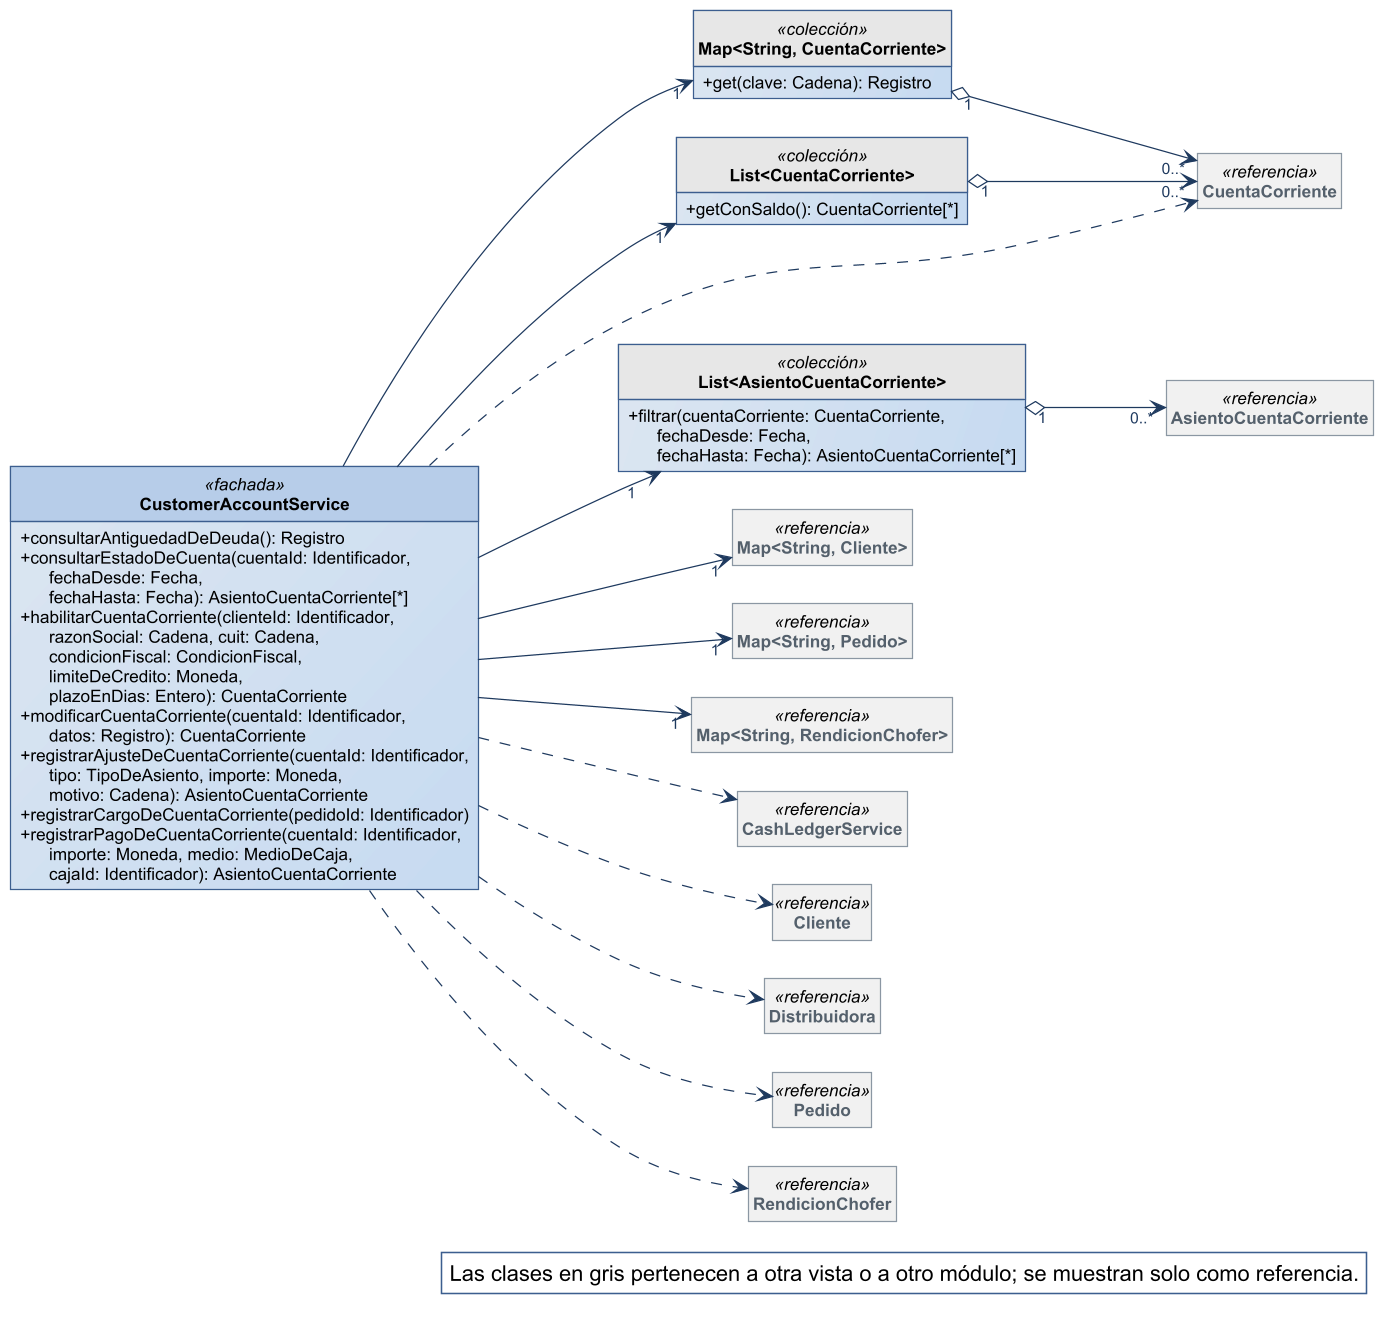

The diagram above was rendered by PlantUML. Its source (embedded in the PNG):
@startuml
!include ../estilo-vp.iuml
skinparam nodesep 40
skinparam ranksep 55
skinparam genericDisplay old
skinparam class<<referencia>> {
  BackgroundColor #F1F1F1
  BorderColor #8A97A3
  FontColor #55616C
}
skinparam class<<fachada>> {
  HeaderBackgroundColor #B7CDE8
}
skinparam class<<controlador>> {
  HeaderBackgroundColor #B7CDE8
}
skinparam class<<fabricación pura>> {
  HeaderBackgroundColor #E4ECF6
}
skinparam class<<colección>> {
  HeaderBackgroundColor #E6E6E6
}
skinparam class<<adaptador>> {
  HeaderBackgroundColor #D5E3F3
}
skinparam packageStyle rectangle
hide circle
hide empty members

left to right direction
skinparam nodesep 25
skinparam ranksep 90
class CustomerAccountService <<fachada>> {
  + consultarAntiguedadDeDeuda(): Registro
  + consultarEstadoDeCuenta(cuentaId: Identificador,\n      fechaDesde: Fecha,\n      fechaHasta: Fecha): AsientoCuentaCorriente[*]
  + habilitarCuentaCorriente(clienteId: Identificador,\n      razonSocial: Cadena, cuit: Cadena,\n      condicionFiscal: CondicionFiscal,\n      limiteDeCredito: Moneda,\n      plazoEnDias: Entero): CuentaCorriente
  + modificarCuentaCorriente(cuentaId: Identificador,\n      datos: Registro): CuentaCorriente
  + registrarAjusteDeCuentaCorriente(cuentaId: Identificador,\n      tipo: TipoDeAsiento, importe: Moneda,\n      motivo: Cadena): AsientoCuentaCorriente
  + registrarCargoDeCuentaCorriente(pedidoId: Identificador)
  + registrarPagoDeCuentaCorriente(cuentaId: Identificador,\n      importe: Moneda, medio: MedioDeCaja,\n      cajaId: Identificador): AsientoCuentaCorriente
}
class "Map<String, CuentaCorriente>" as Map_String_CuentaCorriente <<colección>> {
  + get(clave: Cadena): Registro
}
class "List<CuentaCorriente>" as List_CuentaCorriente <<colección>> {
  + getConSaldo(): CuentaCorriente[*]
}
class "List<AsientoCuentaCorriente>" as List_AsientoCuentaCorriente <<colección>> {
  + filtrar(cuentaCorriente: CuentaCorriente,\n      fechaDesde: Fecha,\n      fechaHasta: Fecha): AsientoCuentaCorriente[*]
}
class CuentaCorriente <<referencia>>
class AsientoCuentaCorriente <<referencia>>
class "Map<String, Cliente>" as Map_String_Cliente <<referencia>>
class "Map<String, Pedido>" as Map_String_Pedido <<referencia>>
class "Map<String, RendicionChofer>" as Map_String_RendicionChofer <<referencia>>
class CashLedgerService <<referencia>>
class Cliente <<referencia>>
class Distribuidora <<referencia>>
class Pedido <<referencia>>
class RendicionChofer <<referencia>>

Map_String_CuentaCorriente "1" o--> "0..*" CuentaCorriente
List_AsientoCuentaCorriente "1" o--> "0..*" AsientoCuentaCorriente
List_CuentaCorriente "1" o--> "0..*" CuentaCorriente
CustomerAccountService --> "1" List_AsientoCuentaCorriente
CustomerAccountService --> "1" List_CuentaCorriente
CustomerAccountService --> "1" Map_String_Cliente
CustomerAccountService --> "1" Map_String_CuentaCorriente
CustomerAccountService --> "1" Map_String_Pedido
CustomerAccountService --> "1" Map_String_RendicionChofer
CustomerAccountService ..> CashLedgerService
CustomerAccountService ..> Cliente
CustomerAccountService ..> CuentaCorriente
CustomerAccountService ..> Distribuidora
CustomerAccountService ..> Pedido
CustomerAccountService ..> RendicionChofer

legend bottom right
  Las clases en gris pertenecen a otra vista o a otro módulo; se muestran solo como referencia.
endlegend
@enduml